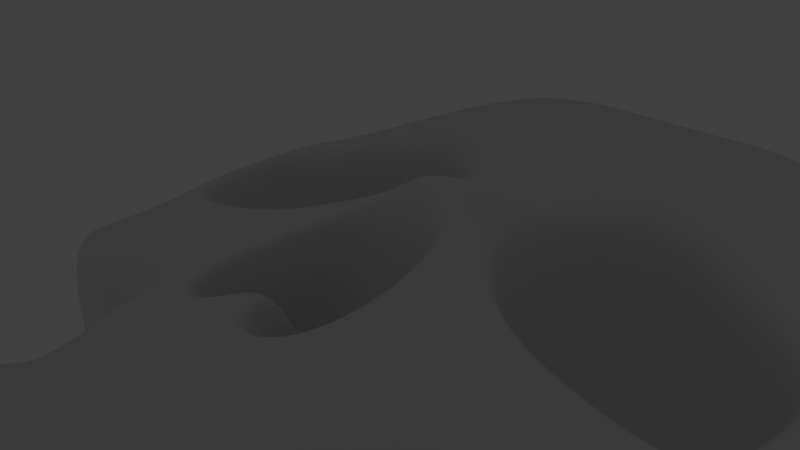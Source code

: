 # Source: skull.blend  (saved by Blender 2.65.0; exported with 4.5.12 LTS)
import bpy
from mathutils import Matrix  # noqa: F401  (used for matrix-valued properties, if any)

bpy.ops.wm.read_factory_settings(use_empty=True)
scene = bpy.context.scene
scene.name = 'Scene'

# ---- collections
col_collection_1 = bpy.data.collections.new('Collection 1'); scene.collection.children.link(col_collection_1)
col_collection_1.hide_render = True
col_collection_1.hide_viewport = True
col_collection_4 = bpy.data.collections.new('Collection 4'); scene.collection.children.link(col_collection_4)

# ---- world
world_world = bpy.data.worlds.new('World'); scene.world = world_world
world_world.color = (0.05088, 0.05088, 0.05088)
world_world.use_sun_shadow = False
world_world.sun_shadow_jitter_overblur = 0.0
world_world.cycles.sampling_method = 'MANUAL'
world_world.cycles.sample_map_resolution = 256

# ---- cameras
cam_camera = bpy.data.cameras.new('Camera')
cam_camera.clip_end = 100.0
cam_camera.lens = 35.0
cam_camera.sensor_width = 32.0
cam_camera.sensor_height = 18.0
cam_camera.ortho_scale = 7.314
cam_camera.dof.focus_distance = 0.0
cam_camera.dof.aperture_fstop = 128.0

# ---- lights
light_lamp = bpy.data.lights.new('Lamp', 'POINT')
light_lamp.transmission_factor = 0.0
light_lamp.cutoff_distance = 30.0
light_lamp.energy = 100.0
light_lamp.shadow_buffer_clip_start = 1.001
light_lamp.shadow_soft_size = 1.0
light_lamp.shadow_maximum_resolution = 0.006
light_lamp.use_absolute_resolution = True
light_lamp.cycles.use_multiple_importance_sampling = False

# ---- meshes
me_plane_002 = bpy.data.meshes.new('Plane.002')
me_plane_002.from_pydata([(1.403e-06, -2.057, 0.8978), (-1.484, -1.287, 0.6587), (-0.6279, 0.1828, 0.9819), (-0.9257, -3.105, 0.7656), (-1.618, -1.064, 0.6331), (-1.789, 2.45, 1.002), (-1.713, 3.129, 1.144), (-0.292, 1.267, 0.5367), (-0.9328, 2.908, 1.144), (1.403e-06, -2.922, 0.8783), (1.403e-06, -0.2343, 1.582), (1.403e-06, 1.252, 0.6689), (1.403e-06, 2.479, 1.144), (-0.8197, 0.2138, 0.7656), (-1.86, 2.059, 0.6363), (-0.6211, 1.237, 0.5154), (-1.972, -4.59, -0.4659), (-2.623, -4.512, -2.007), (-1.136, -4.69, 0.4173), (1.403e-06, -4.831, 0.6434), (-0.7775, -2.955, 0.8012), (-0.5226, -0.4584, 1.017), (1.403e-06, -0.4645, 1.4), (-2.244, -2.742, -0.9467), (-5.733, -2.566, -1.627), (-5.366, -1.432, -1.627), (-5.814, 1.687, -1.505), (-4.607, 3.898, -0.2316), (-2.032, 4.603, 0.9155), (-0.9863, 4.538, 0.9155), (1.403e-06, 4.369, 0.9155), (-5.572, 3.697, -1.709), (-4.722, 6.262, -1.176), (-2.32, 7.357, -0.3829), (-1.101, 7.705, -0.3829), (1.403e-06, 7.839, -0.3829), (-5.513, 5.298, -2.713), (-6.408, 4.001, -4.89), (-4.069, 7.821, -4.89), (-2.674, 8.695, -4.89), (-1.271, 9.115, -4.89), (1.403e-06, 9.198, -4.89), (-5.005, 7.011, -4.89), (-5.876, 5.717, -4.89), (-0.7078, -2.776, -0.9228), (-0.5997, -1.368, -0.9228), (1.403e-06, -1.374, -0.9359), (-6.407, 3.394, -4.89), (-5.653, 1.6, -4.89), (-2.687, -4.599, -4.257), (-2.024, -5.812, -4.257), (-1.163, -5.875, -4.257), (1.403e-06, -5.981, -4.257), (-2.787, -3.372, -4.89), (-5.547, -2.572, -4.89), (-5.606, -1.518, -4.89), (-2.039, -5.544, -0.3696), (-1.983, -5.687, -0.4678), (-2.68, -5.503, -2.007), (-1.268, -5.595, 0.6453), (-1.226, -5.737, 0.5124), (1.403e-06, -5.714, 0.81), (1.403e-06, -5.854, 0.6959), (-2.696, -5.731, -4.257), (-2.774, -5.59, -4.257), (-2.613, -5.646, -2.062), (-1.714, -0.9216, -0.6801), (-2.268, -0.3034, -1.54), (-1.095, -0.1863, -0.6284), (-2.165, 1.446, -1.54), (-1.926, 1.936, -0.723), (-0.7642, 1.274, -0.7261), (-1.466, 0.9034, -1.54), (-1.432, 0.06811, -1.54), (-2.497, 8.803, -2.666), (-5.346, 6.818, -3.801), (-4.396, 7.819, -3.063), (-1.186, 9.187, -2.666), (1.403e-06, 9.296, -2.666), (-1.506, -1.906, 0.3451), (-1.84, -2.783, -0.002597), (-1.52, -3.642, 0.3708), (-1.271, -2.976, 0.6402), (-3.974, -2.779, 0.1155), (-3.719, -3.093, -0.1067), (-5.35, -2.513, -0.7851), (-4.824, -2.326, -0.2677), (-4.659, -1.393, -0.1776), (-4.954, -1.363, -0.5943), (-4.885, 1.77, -0.3766), (-4.634, 1.624, -0.007712), (-4.157, 2.046, 0.02976), (-0.2324, -2.976, -0.995), (-0.6232, -5.655, 0.7277), (-0.5815, -5.948, -4.257), (-0.5682, -4.761, 0.5303), (-0.6022, -5.795, 0.6042), (-0.2162, -3.382, 0.8219), (-0.2961, -3.182, 0.8495), (1.403e-06, -4.041, 0.6102), (-1.031, -4.028, 0.4408), (-0.3922, -4.066, 0.5255), (-4.522, 1.412, 0.09531), (-3.973, 1.662, 0.1736), (-4.053, -2.926, -1.287), (-4.298, 1.011, 0.03), (-3.799, 1.287, 0.09301), (-3.61, 1.216, -0.8938), (-4.098, 0.9454, -0.9156), (-3.403, 0.5089, -1.54), (-3.205, 0.8612, -1.523), (-4.292, -2.932, -4.89), (-6.097, 4.528, -3.801), (-5.609, 1.644, -3.198), (-5.99, 3.545, -3.299), (-5.361, -1.475, -3.258), (-2.516, -2.982, -2.918), (-5.515, -2.529, -3.258), (-4.173, -2.888, -3.088), (-3.736, -1.308, 0.1384), (-4.459, -1.099, 0.03548), (-2.651, -4.7, -2.007), (-3.738, -1.92, -0.1357), (-4.254, -0.6761, 0.03), (-3.615, -1.051, 0.1296), (-3.398, -0.9129, -0.8721), (-4.041, -0.5689, -0.9156), (-3.011, -0.08062, -1.54), (-3.338, 0.1813, -1.502), (-2.006, -4.759, -0.4178), (-2.73, -4.787, -4.257), (-1.202, -4.835, 0.5313), (1.403e-06, -4.965, 0.7267), (-0.5957, -4.9, 0.629), (-0.8727, -1.914, 0.8126), (-0.6538, -1.807, -0.9228), (-1.072, -1.961, 0.777), (-6.081, 2.592, -11.61), (-4.069, 6.049, -11.61), (-2.674, 6.923, -11.61), (-1.271, 7.343, -11.61), (1.403e-06, 7.426, -11.61), (-5.005, 5.239, -11.61), (-5.876, 3.945, -11.61), (-6.081, 1.985, -11.61), (-5.327, 1.6, -11.32), (-2.409, -4.423, -8.024), (-1.746, -5.637, -8.024), (-1.163, -5.7, -8.024), (1.403e-06, -5.806, -8.024), (-2.664, -3.211, -8.024), (-5.221, -2.572, -8.024), (-5.28, -1.518, -8.868), (-2.418, -5.556, -8.024), (-2.496, -5.414, -8.024), (-0.5815, -5.773, -8.024), (-4.169, -2.771, -8.024), (-2.453, -4.611, -8.024)], [], [(58, 121, 130, 64), (106, 14, 5, 103), (14, 15, 7, 5), (60, 96, 93, 59), (74, 77, 40, 39), (31, 27, 32, 36), (77, 78, 41, 40), (43, 75, 42), (84, 85, 24, 104), (85, 88, 25, 24), (29, 30, 35, 34), (88, 89, 26, 25), (10, 2, 21, 22), (8, 12, 30, 29), (22, 21, 45, 46), (16, 81, 80, 23), (8, 7, 11, 12), (11, 7, 2, 10), (6, 8, 29, 28), (6, 5, 7, 8), (2, 7, 15, 13), (28, 29, 34, 33), (102, 103, 91, 90), (76, 74, 39, 38), (27, 28, 33, 32), (114, 112, 37, 47), (115, 113, 48, 55), (113, 114, 47, 48), (75, 76, 38, 42), (134, 20, 44, 135), (1, 2, 13, 4), (79, 1, 119, 122), (16, 17, 121, 129), (25, 26, 113, 115), (31, 36, 112, 114), (118, 117, 54, 111), (117, 115, 55, 54), (129, 121, 58, 56), (121, 17, 49, 130), (57, 65, 63, 50), (131, 129, 56, 59), (60, 57, 50, 51), (133, 131, 59, 93), (96, 60, 51, 94), (65, 57, 56, 58), (63, 65, 58, 64), (57, 60, 59, 56), (96, 62, 61, 93), (4, 13, 68, 66), (69, 67, 73, 72), (13, 15, 71, 68), (105, 123, 126, 108), (128, 126, 125, 127), (107, 110, 69, 70), (15, 14, 70, 71), (73, 67, 66, 68), (70, 69, 72, 71), (71, 72, 73, 68), (127, 125, 66, 67), (127, 110, 109, 128), (33, 34, 77, 74), (34, 35, 78, 77), (32, 33, 74, 76), (36, 32, 76, 75), (112, 36, 75, 43), (79, 80, 81, 82), (83, 86, 85, 84), (79, 83, 84, 80), (87, 90, 89, 88), (86, 87, 88, 85), (98, 0, 46, 92), (62, 96, 94, 52), (132, 133, 93, 61), (136, 3, 20, 134), (20, 98, 92, 44), (79, 82, 3, 136), (100, 81, 16, 18), (101, 97, 3, 100), (97, 98, 20, 3), (99, 9, 97, 101), (9, 0, 98, 97), (45, 135, 44, 92, 46), (95, 101, 100, 18), (19, 99, 101, 95), (3, 82, 81, 100), (6, 91, 103, 5), (102, 105, 106, 103), (107, 70, 14, 106), (107, 108, 109, 110), (119, 1, 4, 124), (105, 108, 107, 106), (116, 118, 111, 53), (124, 4, 66, 125), (26, 31, 114, 113), (104, 24, 117, 118), (24, 25, 115, 117), (23, 104, 118, 116), (37, 112, 43), (16, 23, 116, 17), (104, 23, 80, 84), (116, 53, 49, 17), (83, 79, 122), (123, 120, 119, 124), (124, 125, 126, 123), (128, 109, 108, 126), (102, 120, 123, 105), (83, 122, 87, 86), (87, 120, 102, 90), (119, 120, 87, 122), (18, 16, 129, 131), (95, 18, 131, 133), (19, 95, 133, 132), (21, 134, 135, 45), (2, 136, 134, 21), (1, 79, 136, 2), (43, 42, 142, 143), (142, 138, 139, 140, 141, 149, 155, 148, 147, 153, 154, 157, 146, 150, 156, 151, 152, 145, 144, 137, 143), (50, 63, 153, 147), (37, 43, 143, 137), (38, 39, 139, 138), (51, 50, 147, 148), (130, 49, 146, 157), (48, 47, 144, 145), (64, 130, 157, 154), (53, 111, 156, 150), (39, 40, 140, 139), (94, 51, 148, 155), (63, 64, 154, 153), (55, 48, 145, 152), (52, 94, 155, 149), (40, 41, 141, 140), (111, 54, 151, 156), (54, 55, 152, 151), (47, 37, 137, 144), (42, 38, 138, 142), (49, 53, 150, 146), (67, 69, 110, 127), (89, 27, 31, 26), (27, 91, 6, 28), (89, 90, 91, 27)])
me_plane_002.polygons.foreach_set('use_smooth', [True] * 140)
me_plane_002.use_remesh_preserve_volume = False
me_plane_002.use_remesh_preserve_attributes = False
me_plane_002.use_mirror_vertex_groups = False
me_plane_002.update()

# ---- objects
ob_lamp = bpy.data.objects.new('Lamp', light_lamp)
ob_camera = bpy.data.objects.new('Camera', cam_camera)
ob_skull = bpy.data.objects.new('skull', me_plane_002)

# ---- transforms, parenting, visibility, modifiers, constraints
ob_lamp.location = (4.076, 1.005, 5.904)
ob_lamp.rotation_euler = (0.6503, 0.05522, 1.866)
ob_lamp.lock_rotations_4d = False
ob_lamp.empty_display_type = 'ARROWS'
ob_lamp.color = (0.0, 0.0, 0.0, 0.0)
ob_lamp.lineart.crease_threshold = 0.0
ob_camera.location = (6.578, -6.818, 5.344)
ob_camera.rotation_euler = (1.109, 0.01082, 0.8149)
ob_camera.lock_rotations_4d = False
ob_camera.empty_display_type = 'ARROWS'
ob_camera.color = (0.0, 0.0, 0.0, 0.0)
ob_camera.display_type = 'WIRE'
ob_camera.lineart.crease_threshold = 0.0
ob_skull.location = (0.0, 0.0, 0.0)
ob_skull.show_instancer_for_render = False
ob_skull.lineart.crease_threshold = 0.0
_m = ob_skull.modifiers.new('Mirror', 'MIRROR')
_m.merge_threshold = 0.25
_m = ob_skull.modifiers.new('Subsurf', 'SUBSURF')
_m.uv_smooth = 'PRESERVE_CORNERS'
_m.levels = 3
_m.render_levels = 3

# ---- collection membership
col_collection_1.objects.link(ob_lamp)
col_collection_1.objects.link(ob_camera)
col_collection_4.objects.link(ob_skull)

# ---- scene / render settings (as saved in the file)
scene.camera = ob_camera
scene.frame_start = 1; scene.frame_end = 250; scene.frame_set(56)
scene.render.engine = 'BLENDER_EEVEE_NEXT'
scene.render.image_settings.color_mode = 'RGB'
scene.render.image_settings.compression = 90
scene.render.resolution_percentage = 50
scene.render.dither_intensity = 0.0
scene.render.bake_margin = 2
scene.render.bake_bias = 0.0
scene.cycles.use_denoising = False
scene.cycles.samples = 10
scene.cycles.sampling_pattern = 'TABULATED_SOBOL'
scene.cycles.light_sampling_threshold = 0.0
scene.cycles.use_adaptive_sampling = False
scene.cycles.use_light_tree = False
scene.cycles.blur_glossy = 0.0
scene.cycles.volume_bounces = 1
scene.cycles.pixel_filter_type = 'GAUSSIAN'
scene.cycles.sample_clamp_indirect = 0.0
scene.view_settings.view_transform = 'Standard'
bpy.context.view_layer.update()
